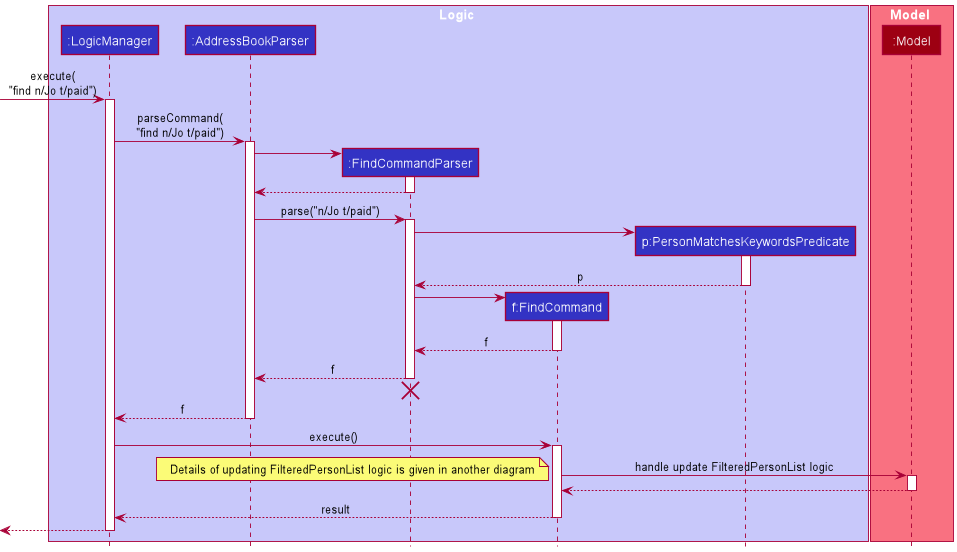

The diagram above was rendered by PlantUML. Its source (embedded in the PNG):
@startuml
!include style.puml

box Logic LOGIC_COLOR_T1
participant ":LogicManager" as LogicManager LOGIC_COLOR
participant ":AddressBookParser" as AddressBookParser LOGIC_COLOR
participant ":FindCommandParser" as FindCommandParser LOGIC_COLOR
participant "f:FindCommand" as FindCommand LOGIC_COLOR
participant "p:PersonMatchesKeywordsPredicate" as PersonMatchesKeywordsPredicate LOGIC_COLOR
end box

box Model MODEL_COLOR_T1
participant ":Model" as Model MODEL_COLOR
end box

[-> LogicManager : execute(\n"find n/Jo t/paid")
activate LogicManager

LogicManager -> AddressBookParser : parseCommand(\n"find n/Jo t/paid")
activate AddressBookParser

create FindCommandParser
AddressBookParser -> FindCommandParser
activate FindCommandParser

FindCommandParser --> AddressBookParser
deactivate FindCommandParser

AddressBookParser -> FindCommandParser : parse("n/Jo t/paid")
activate FindCommandParser

create PersonMatchesKeywordsPredicate

FindCommandParser -> PersonMatchesKeywordsPredicate
activate PersonMatchesKeywordsPredicate

PersonMatchesKeywordsPredicate --> FindCommandParser : p
deactivate PersonMatchesKeywordsPredicate

create FindCommand
FindCommandParser -> FindCommand :
activate FindCommand

FindCommand --> FindCommandParser : f
deactivate FindCommand

FindCommandParser --> AddressBookParser : f
deactivate FindCommandParser
'Hidden arrow to position the destroy marker below the end of the activation bar.
FindCommandParser -[hidden]-> AddressBookParser
destroy FindCommandParser

AddressBookParser --> LogicManager : f
deactivate AddressBookParser

LogicManager -> FindCommand : execute()
activate FindCommand

FindCommand -> Model : handle update FilteredPersonList logic
activate Model

note bottom
Details of updating FilteredPersonList logic is given in another diagram
end note

Model --> FindCommand
deactivate Model

FindCommand --> LogicManager : result
deactivate FindCommand

[<--LogicManager
deactivate LogicManager
@enduml